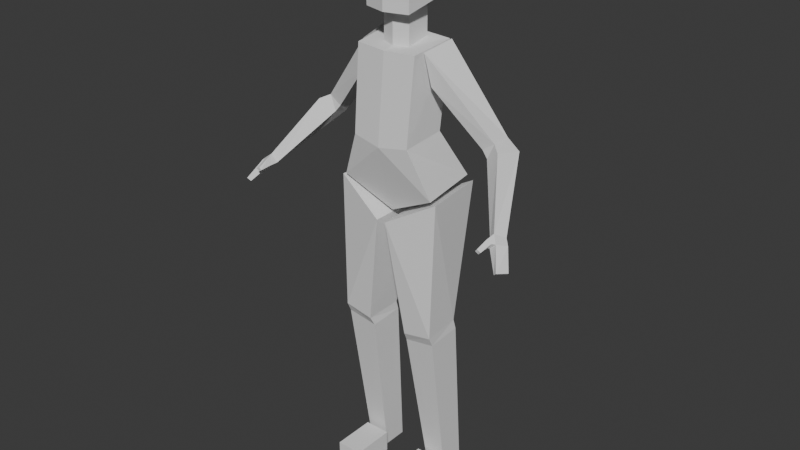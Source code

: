 # Source: hoshino_box_002.blend  (saved by Blender 4.5.90; exported with 4.5.12 LTS)
import bpy
from mathutils import Matrix  # noqa: F401  (used for matrix-valued properties, if any)

bpy.ops.wm.read_factory_settings(use_empty=True)
scene = bpy.context.scene
scene.name = 'Scene'

# ---- collections
col_collection = bpy.data.collections.new('Collection'); scene.collection.children.link(col_collection)
col_export = bpy.data.collections.new('Export'); scene.collection.children.link(col_export)

# ---- world
world_world = bpy.data.worlds.new('World'); scene.world = world_world
world_world.use_nodes = True; world_world.node_tree.nodes.clear()
_N = world_world.node_tree.nodes; _L = world_world.node_tree.links
n0 = _N.new('ShaderNodeOutputWorld'); n0.name = 'World Output'; n0.location = (200, 100)
n1 = _N.new('ShaderNodeBackground'); n1.name = 'Background'; n1.location = (-200, 100)
n1.inputs[0].default_value = (0.05088, 0.05088, 0.05088, 1.0)
_L.new(n1.outputs[0], n0.inputs[0])
n0.is_active_output = True
world_world.color = (0.05088, 0.05088, 0.05088)
world_world.sun_shadow_jitter_overblur = 0.0

# ---- meshes
me_cube = bpy.data.meshes.new('Cube')
me_cube.from_pydata([(0.07349, 0.002254, 0.0), (0.05323, -0.06814, 0.4362), (0.07349, 0.06932, 0.0), (0.05439, 0.02781, 0.4412), (0.1301, 0.002254, 0.0), (0.1359, -0.06856, 0.4499), (0.1301, 0.06932, 0.0), (0.1359, 0.0273, 0.4563), (0.361, -0.139, 0.8423), (0.01226, -0.1021, 0.7677), (0.3768, -0.1143, 0.8336), (0.005171, 0.1085, 0.7747), (0.3449, -0.1379, 0.8263), (0.1441, -0.07514, 0.843), (0.3661, -0.1112, 0.8106), (0.1255, 0.09713, 0.8429), (0.0, -0.05833, 0.7828), (0.0, -0.1099, 0.9622), (0.0, 0.1161, 0.7872), (0.0, 0.03318, 0.9762), (0.1314, -0.07821, 0.849), (0.07864, -0.1012, 0.9741), (0.1108, 0.09368, 0.8552), (0.08174, 0.01763, 0.9856), (0.09053, 0.03449, 1.135), (0.2191, 0.05255, 0.9806), (0.1015, -0.04162, 1.115), (0.2191, 0.0001256, 0.9806), (0.08287, -0.07938, 1.194), (0.08942, 0.03989, 1.207), (0.0, 0.03727, 1.213), (0.0, -0.08723, 1.191), (0.251, 0.0001256, 1.003), (0.08895, -0.05361, 1.196), (0.251, 0.05255, 1.003), (0.09955, 0.0335, 1.21), (0.0568, -0.08109, 0.4612), (0.05445, 0.02051, 0.4661), (0.1332, 0.02146, 0.4835), (0.1358, -0.08019, 0.4753), (0.4003, -0.1426, 0.7858), (0.3936, -0.1384, 0.7784), (0.3882, -0.1732, 0.7936), (0.3798, -0.1688, 0.7859), (0.2335, -0.002005, 0.9629), (0.2732, -0.01848, 0.9919), (0.2354, 0.03733, 0.9528), (0.2895, 0.04452, 0.9813), (0.3323, -0.1193, 0.8336), (0.3518, -0.09996, 0.8215), (0.3617, -0.09916, 0.8428), (0.3448, -0.1234, 0.8572), (0.05582, -0.136, 0.0), (0.05582, -0.136, 0.05964), (0.05582, -0.01912, 0.0), (0.05582, -0.01912, 0.05964), (0.1269, -0.136, 0.0), (0.1269, -0.136, 0.05964), (0.1269, -0.01912, 0.0), (0.1269, -0.01912, 0.05964), (0.0, -0.05603, 1.191), (0.0, -0.05593, 1.281), (0.0, 0.02307, 1.195), (0.0, 0.02244, 1.281), (0.0372, -0.04241, 1.194), (0.0372, -0.04241, 1.281), (0.0372, 0.02244, 1.194), (0.0372, 0.02244, 1.281), (0.0, -0.09081, 1.281), (0.0, -0.09081, 1.458), (-0.07349, 0.002254, 0.0), (-0.05323, -0.06814, 0.4362), (0.06117, -0.0738, 1.281), (0.06669, -0.07327, 1.458), (0.07421, 0.03356, 1.309), (0.06918, 0.03288, 1.458), (-0.07349, 0.06932, 0.0), (-0.05439, 0.02781, 0.4412), (-0.1301, 0.002254, 0.0), (-0.1359, -0.06856, 0.4499), (-0.1301, 0.06932, 0.0), (-0.1359, 0.0273, 0.4563), (-0.361, -0.139, 0.8423), (-0.01226, -0.1021, 0.7677), (-0.3768, -0.1143, 0.8336), (-0.005171, 0.1085, 0.7747), (-0.3449, -0.1379, 0.8263), (-0.1441, -0.07514, 0.843), (-0.3661, -0.1112, 0.8106), (-0.1255, 0.09713, 0.8429), (-0.1314, -0.07821, 0.849), (-0.07864, -0.1012, 0.9741), (-0.1108, 0.09368, 0.8552), (-0.08174, 0.01763, 0.9856), (-0.09053, 0.03449, 1.135), (-0.2191, 0.05255, 0.9806), (-0.1015, -0.04162, 1.115), (-0.2191, 0.0001256, 0.9806), (-0.08287, -0.07938, 1.194), (-0.08942, 0.03989, 1.207), (-0.251, 0.0001256, 1.003), (-0.08895, -0.05361, 1.196), (-0.251, 0.05255, 1.003), (-0.09955, 0.0335, 1.21), (-0.0568, -0.08109, 0.4612), (-0.05445, 0.02051, 0.4661), (-0.1332, 0.02146, 0.4835), (-0.1358, -0.08019, 0.4753), (-0.4003, -0.1426, 0.7858), (-0.3936, -0.1384, 0.7784), (-0.3882, -0.1732, 0.7936), (-0.3798, -0.1688, 0.7859), (-0.2335, -0.002005, 0.9629), (-0.2732, -0.01848, 0.9919), (-0.2354, 0.03733, 0.9528), (-0.2895, 0.04452, 0.9813), (-0.3323, -0.1193, 0.8336), (-0.3518, -0.09996, 0.8215), (-0.3617, -0.09916, 0.8428), (-0.3448, -0.1234, 0.8572), (-0.05582, -0.136, 0.0), (-0.05582, -0.136, 0.05964), (0.0, 0.07332, 1.303), (0.0, 0.06153, 1.458), (-0.05582, -0.01912, 0.0), (-0.05582, -0.01912, 0.05964), (-0.1269, -0.136, 0.0), (-0.1269, -0.136, 0.05964), (-0.1269, -0.01912, 0.0), (-0.1269, -0.01912, 0.05964), (0.3415, -0.1413, 0.8274), (0.3535, -0.1448, 0.8433), (0.3323, -0.1445, 0.8334), (0.3407, -0.1445, 0.8504), (0.3405, -0.1735, 0.8254), (0.348, -0.1763, 0.833), (0.3323, -0.1746, 0.8313), (0.3376, -0.1756, 0.8376), (-0.0372, -0.04241, 1.194), (-0.0372, -0.04241, 1.281), (-0.0372, 0.02244, 1.194), (-0.0372, 0.02244, 1.281), (-0.06117, -0.0738, 1.281), (-0.06669, -0.07327, 1.458), (-0.07421, 0.03356, 1.309), (-0.06918, 0.03288, 1.458), (-0.3415, -0.1413, 0.8274), (-0.3535, -0.1448, 0.8433), (-0.3323, -0.1445, 0.8334), (-0.3407, -0.1445, 0.8504), (-0.3405, -0.1735, 0.8254), (-0.348, -0.1763, 0.833), (-0.3323, -0.1746, 0.8313), (-0.3376, -0.1756, 0.8376)], [], [(0, 1, 3, 2), (2, 3, 7, 6), (6, 7, 5, 4), (4, 5, 1, 0), (2, 6, 4, 0), (37, 38, 7, 3), (36, 9, 11, 37), (37, 11, 15, 38), (38, 15, 13, 39), (39, 13, 9, 36), (38, 39, 5, 7), (15, 11, 9, 13), (18, 19, 23, 22), (22, 23, 21, 20), (20, 21, 17, 16), (18, 22, 20, 16), (21, 23, 29, 28), (25, 24, 35, 34), (27, 26, 24, 25), (23, 19, 30, 29), (17, 21, 28, 31), (29, 30, 31, 28), (34, 35, 33, 32), (32, 33, 26, 27), (8, 51, 133, 131), (35, 24, 26, 33), (48, 49, 14, 12), (8, 12, 43, 42), (36, 37, 3, 1), (39, 36, 1, 5), (49, 50, 10, 14), (50, 51, 8, 10), (41, 40, 42, 43), (14, 10, 40, 41), (10, 8, 42, 40), (12, 14, 41, 43), (34, 32, 45, 47), (25, 34, 47, 46), (27, 25, 46, 44), (32, 27, 44, 45), (47, 45, 51, 50), (46, 47, 50, 49), (44, 46, 49, 48), (45, 44, 48, 51), (52, 53, 55, 54), (54, 55, 59, 58), (58, 59, 57, 56), (56, 57, 53, 52), (54, 58, 56, 52), (59, 55, 53, 57), (62, 63, 67, 66), (66, 67, 65, 64), (64, 65, 61, 60), (62, 66, 64, 60), (67, 63, 61, 65), (122, 123, 75, 74), (74, 75, 73, 72), (72, 73, 69, 68), (122, 74, 72, 68), (78, 70, 71, 79), (76, 80, 81, 77), (99, 98, 31, 30), (93, 99, 30, 19), (80, 78, 79, 81), (102, 100, 101, 103), (95, 102, 103, 94), (97, 95, 94, 96), (115, 118, 119, 113), (95, 114, 115, 102), (117, 88, 84, 118), (17, 31, 98, 91), (82, 147, 149, 119), (106, 107, 87, 89), (105, 77, 81, 106), (100, 97, 96, 101), (103, 101, 96, 94), (92, 90, 91, 93), (89, 87, 83, 85), (107, 104, 83, 87), (91, 98, 99, 93), (104, 105, 85, 83), (105, 106, 89, 85), (18, 92, 93, 19), (106, 81, 79, 107), (112, 116, 117, 114), (90, 16, 17, 91), (113, 119, 116, 112), (82, 110, 111, 86), (18, 16, 90, 92), (116, 86, 88, 117), (102, 115, 113, 100), (120, 124, 125, 121), (104, 71, 77, 105), (97, 112, 114, 95), (114, 117, 118, 115), (118, 84, 82, 119), (84, 108, 110, 82), (88, 109, 108, 84), (86, 111, 109, 88), (107, 79, 71, 104), (124, 120, 126, 128), (100, 113, 112, 97), (109, 111, 110, 108), (129, 127, 121, 125), (124, 128, 129, 125), (62, 60, 138, 140), (141, 139, 61, 63), (128, 126, 127, 129), (126, 120, 121, 127), (62, 140, 141, 63), (122, 68, 142, 144), (145, 143, 69, 123), (140, 138, 139, 141), (138, 60, 61, 139), (122, 144, 145, 123), (144, 142, 143, 145), (142, 68, 69, 143), (76, 70, 78, 80), (75, 123, 69, 73), (70, 76, 77, 71), (131, 133, 137, 135), (12, 8, 131, 130), (48, 12, 130, 132), (51, 48, 132, 133), (137, 136, 134, 135), (130, 131, 135, 134), (133, 132, 136, 137), (132, 130, 134, 136), (147, 151, 153, 149), (86, 146, 147, 82), (116, 148, 146, 86), (119, 149, 148, 116), (153, 151, 150, 152), (146, 150, 151, 147), (149, 153, 152, 148), (148, 152, 150, 146)])
_uv = me_cube.uv_layers.new(name='UVMap')
_uv.uv.foreach_set('vector', [0.375, 0.0, 0.625, 0.0, 0.625, 0.25, 0.375, 0.25, 0.375, 0.25, 0.625, 0.25, 0.625, 0.5, 0.375, 0.5, 0.375, 0.5, 0.625, 0.5, 0.625, 0.75, 0.375, 0.75, 0.375, 0.75, 0.625, 0.75, 0.625, 1.0, 0.375, 1.0, 0.125, 0.5, 0.375, 0.5, 0.375, 0.75, 0.125, 0.75, 0.3999, 0.25, 0.3999, 0.5, 0.625, 0.5, 0.625, 0.25, 0.3999, 0.0, 0.625, 0.0, 0.625, 0.25, 0.3999, 0.25, 0.3999, 0.25, 0.625, 0.25, 0.625, 0.5, 0.3999, 0.5, 0.3999, 0.5, 0.625, 0.5, 0.625, 0.75, 0.4054, 0.75, 0.4054, 0.75, 0.625, 0.75, 0.625, 1.0, 0.3999, 1.0, 0.3999, 0.5, 0.4054, 0.75, 0.625, 0.75, 0.625, 0.5, 0.625, 0.5, 0.875, 0.5, 0.875, 0.75, 0.625, 0.75, 0.375, 0.25, 0.625, 0.25, 0.625, 0.5, 0.375, 0.5, 0.375, 0.5, 0.625, 0.5, 0.625, 0.75, 0.375, 0.75, 0.375, 0.75, 0.625, 0.75, 0.625, 1.0, 0.375, 1.0, 0.125, 0.5, 0.375, 0.5, 0.375, 0.75, 0.125, 0.75, 0.625, 0.75, 0.625, 0.5, 0.625, 0.5, 0.625, 0.75, 0.3761, 0.25, 0.625, 0.25, 0.625, 0.5, 0.3761, 0.5, 0.3761, 0.0, 0.625, 0.0, 0.625, 0.25, 0.3761, 0.25, 0.625, 0.5, 0.625, 0.25, 0.625, 0.25, 0.625, 0.5, 0.625, 1.0, 0.625, 0.75, 0.625, 0.75, 0.625, 1.0, 0.625, 0.5, 0.875, 0.5, 0.875, 0.75, 0.625, 0.75, 0.3761, 0.5, 0.625, 0.5, 0.625, 0.75, 0.3761, 0.75, 0.3761, 0.75, 0.625, 0.75, 0.625, 1.0, 0.3761, 1.0, 0.375, 0.75, 0.375, 0.75, 0.375, 0.75, 0.375, 0.75, 0.625, 0.5, 0.875, 0.5, 0.875, 0.75, 0.625, 0.75, 0.375, 0.0, 0.375, 0.25, 0.375, 0.2844, 0.375, -0.0001747, 0.375, 0.75, 0.375, 0.9064, 0.375, 0.8431, 0.375, 0.75, 0.3999, 0.0, 0.3999, 0.25, 0.625, 0.25, 0.625, 0.0, 0.4054, 0.75, 0.3999, 1.0, 0.625, 1.0, 0.625, 0.75, 0.375, 0.25, 0.375, 0.4408, 0.375, 0.5, 0.375, 0.2844, 0.375, 0.4408, 0.375, 0.75, 0.375, 0.75, 0.375, 0.5, 0.206, 0.5176, 0.375, 0.5, 0.375, 0.75, 0.2016, 0.7574, 0.375, 0.2844, 0.375, 0.5, 0.375, 0.5, 0.375, 0.3851, 0.375, 0.5, 0.375, 0.75, 0.375, 0.75, 0.375, 0.5, 0.375, -0.0001747, 0.375, 0.2844, 0.375, 0.3851, 0.375, -0.009584, 0.3761, 0.5, 0.3761, 0.75, 0.375, 0.75, 0.375, 0.5, 0.3761, 0.25, 0.3761, 0.5, 0.375, 0.5, 0.375, 0.25, 0.3761, 0.0, 0.3761, 0.25, 0.375, 0.25, 0.375, 0.0, 0.3761, 0.75, 0.3761, 1.0, 0.375, 1.0, 0.375, 0.75, 0.375, 0.5, 0.375, 0.75, 0.375, 0.75, 0.375, 0.4408, 0.375, 0.25, 0.375, 0.5, 0.375, 0.4408, 0.375, 0.25, 0.375, 0.0, 0.375, 0.25, 0.375, 0.25, 0.375, 0.0, 0.375, 0.75, 0.375, 1.0, 0.375, 1.0, 0.375, 0.75, 0.375, 0.0, 0.625, 0.0, 0.625, 0.25, 0.375, 0.25, 0.375, 0.25, 0.625, 0.25, 0.625, 0.5, 0.375, 0.5, 0.375, 0.5, 0.625, 0.5, 0.625, 0.75, 0.375, 0.75, 0.375, 0.75, 0.625, 0.75, 0.625, 1.0, 0.375, 1.0, 0.125, 0.5, 0.375, 0.5, 0.375, 0.75, 0.125, 0.75, 0.625, 0.5, 0.875, 0.5, 0.875, 0.75, 0.625, 0.75, 0.375, 0.25, 0.625, 0.25, 0.625, 0.5, 0.375, 0.5, 0.375, 0.5, 0.625, 0.5, 0.625, 0.75, 0.375, 0.75, 0.375, 0.75, 0.625, 0.75, 0.625, 1.0, 0.375, 1.0, 0.125, 0.5, 0.375, 0.5, 0.375, 0.75, 0.125, 0.75, 0.625, 0.5, 0.875, 0.5, 0.875, 0.75, 0.625, 0.75, 0.3733, 0.2601, 0.6326, 0.3386, 0.6623, 0.5369, 0.3402, 0.4619, 0.3402, 0.4619, 0.6623, 0.5369, 0.6684, 0.7564, 0.3257, 0.7657, 0.3257, 0.7657, 0.6684, 0.7564, 0.625, 1.0, 0.375, 1.0, 0.1353, 0.4982, 0.3402, 0.4619, 0.3257, 0.7657, 0.125, 0.75, 0.375, 0.75, 0.375, 1.0, 0.625, 1.0, 0.625, 0.75, 0.375, 0.25, 0.375, 0.5, 0.625, 0.5, 0.625, 0.25, 0.625, 0.5, 0.625, 0.75, 0.875, 0.75, 0.875, 0.5, 0.625, 0.5, 0.625, 0.5, 0.625, 0.25, 0.625, 0.25, 0.375, 0.5, 0.375, 0.75, 0.625, 0.75, 0.625, 0.5, 0.3761, 0.5, 0.3761, 0.75, 0.625, 0.75, 0.625, 0.5, 0.3761, 0.25, 0.3761, 0.5, 0.625, 0.5, 0.625, 0.25, 0.3761, 0.0, 0.3761, 0.25, 0.625, 0.25, 0.625, 0.0, 0.375, 0.5, 0.375, 0.4408, 0.375, 0.75, 0.375, 0.75, 0.3761, 0.25, 0.375, 0.25, 0.375, 0.5, 0.3761, 0.5, 0.375, 0.25, 0.375, 0.2844, 0.375, 0.5, 0.375, 0.4408, 0.625, 1.0, 0.625, 1.0, 0.625, 0.75, 0.625, 0.75, 0.375, 0.75, 0.375, 0.75, 0.375, 0.75, 0.375, 0.75, 0.3999, 0.5, 0.4054, 0.75, 0.625, 0.75, 0.625, 0.5, 0.3999, 0.25, 0.625, 0.25, 0.625, 0.5, 0.3999, 0.5, 0.3761, 0.75, 0.3761, 1.0, 0.625, 1.0, 0.625, 0.75, 0.625, 0.5, 0.625, 0.75, 0.875, 0.75, 0.875, 0.5, 0.375, 0.5, 0.375, 0.75, 0.625, 0.75, 0.625, 0.5, 0.625, 0.5, 0.625, 0.75, 0.875, 0.75, 0.875, 0.5, 0.4054, 0.75, 0.3999, 1.0, 0.625, 1.0, 0.625, 0.75, 0.625, 0.75, 0.625, 0.75, 0.625, 0.5, 0.625, 0.5, 0.3999, 0.0, 0.3999, 0.25, 0.625, 0.25, 0.625, 0.0, 0.3999, 0.25, 0.3999, 0.5, 0.625, 0.5, 0.625, 0.25, 0.375, 0.25, 0.375, 0.5, 0.625, 0.5, 0.625, 0.25, 0.3999, 0.5, 0.625, 0.5, 0.625, 0.75, 0.4054, 0.75, 0.375, 0.0, 0.375, 0.0, 0.375, 0.25, 0.375, 0.25, 0.375, 0.75, 0.375, 1.0, 0.625, 1.0, 0.625, 0.75, 0.375, 0.75, 0.375, 0.75, 0.375, 1.0, 0.375, 1.0, 0.375, 0.75, 0.375, 0.75, 0.375, 0.8431, 0.375, 0.9064, 0.125, 0.5, 0.125, 0.75, 0.375, 0.75, 0.375, 0.5, 0.375, 0.0, 0.375, -0.0001747, 0.375, 0.2844, 0.375, 0.25, 0.3761, 0.5, 0.375, 0.5, 0.375, 0.75, 0.3761, 0.75, 0.375, 0.0, 0.375, 0.25, 0.625, 0.25, 0.625, 0.0, 0.3999, 0.0, 0.625, 0.0, 0.625, 0.25, 0.3999, 0.25, 0.3761, 0.0, 0.375, 0.0, 0.375, 0.25, 0.3761, 0.25, 0.375, 0.25, 0.375, 0.25, 0.375, 0.4408, 0.375, 0.5, 0.375, 0.4408, 0.375, 0.5, 0.375, 0.75, 0.375, 0.75, 0.375, 0.5, 0.375, 0.5, 0.375, 0.75, 0.375, 0.75, 0.375, 0.2844, 0.375, 0.3851, 0.375, 0.5, 0.375, 0.5, 0.375, -0.0001747, 0.375, -0.009584, 0.375, 0.3851, 0.375, 0.2844, 0.4054, 0.75, 0.625, 0.75, 0.625, 1.0, 0.3999, 1.0, 0.125, 0.5, 0.125, 0.75, 0.375, 0.75, 0.375, 0.5, 0.3761, 0.75, 0.375, 0.75, 0.375, 1.0, 0.3761, 1.0, 0.206, 0.5176, 0.2016, 0.7574, 0.375, 0.75, 0.375, 0.5, 0.625, 0.5, 0.625, 0.75, 0.875, 0.75, 0.875, 0.5, 0.375, 0.25, 0.375, 0.5, 0.625, 0.5, 0.625, 0.25, 0.125, 0.5, 0.125, 0.75, 0.375, 0.75, 0.375, 0.5, 0.625, 0.5, 0.625, 0.75, 0.875, 0.75, 0.875, 0.5, 0.375, 0.5, 0.375, 0.75, 0.625, 0.75, 0.625, 0.5, 0.375, 0.75, 0.375, 1.0, 0.625, 1.0, 0.625, 0.75, 0.375, 0.25, 0.375, 0.5, 0.625, 0.5, 0.625, 0.25, 0.1353, 0.4982, 0.125, 0.75, 0.3257, 0.7657, 0.3402, 0.4619, 0.6623, 0.5369, 0.6684, 0.7564, 0.875, 0.75, 0.8056, 0.5186, 0.375, 0.5, 0.375, 0.75, 0.625, 0.75, 0.625, 0.5, 0.375, 0.75, 0.375, 1.0, 0.625, 1.0, 0.625, 0.75, 0.3733, 0.2601, 0.3402, 0.4619, 0.6623, 0.5369, 0.6326, 0.3386, 0.3402, 0.4619, 0.3257, 0.7657, 0.6684, 0.7564, 0.6623, 0.5369, 0.3257, 0.7657, 0.375, 1.0, 0.625, 1.0, 0.6684, 0.7564, 0.125, 0.5, 0.125, 0.75, 0.375, 0.75, 0.375, 0.5, 0.6623, 0.5369, 0.8056, 0.5186, 0.875, 0.75, 0.6684, 0.7564, 0.375, 0.0, 0.375, 0.25, 0.625, 0.25, 0.625, 0.0, 0.375, 0.75, 0.375, 0.75, 0.375, 0.75, 0.375, 0.75, 0.375, 0.9064, 0.375, 0.75, 0.375, 0.75, 0.375, 0.9064, 0.375, 0.0, 0.375, -0.0001747, 0.375, -0.0001747, 0.375, -0.0001206, 0.375, 0.75, 0.375, 1.0, 0.375, 0.9354, 0.375, 0.75, 0.375, 0.75, 0.375, 0.9354, 0.375, 0.9064, 0.375, 0.75, 0.375, 0.9064, 0.375, 0.75, 0.375, 0.75, 0.375, 0.9064, 0.375, 0.75, 0.375, 0.9354, 0.375, 0.9354, 0.375, 0.75, 0.375, -0.0001206, 0.375, -0.0001747, 0.375, -0.0001747, 0.375, -0.0001206, 0.375, 0.75, 0.375, 0.75, 0.375, 0.75, 0.375, 0.75, 0.375, 0.9064, 0.375, 0.9064, 0.375, 0.75, 0.375, 0.75, 0.375, 0.0, 0.375, -0.0001206, 0.375, -0.0001747, 0.375, -0.0001747, 0.375, 0.75, 0.375, 0.75, 0.375, 0.9354, 0.375, 1.0, 0.375, 0.75, 0.375, 0.75, 0.375, 0.9064, 0.375, 0.9354, 0.375, 0.9064, 0.375, 0.9064, 0.375, 0.75, 0.375, 0.75, 0.375, 0.75, 0.375, 0.75, 0.375, 0.9354, 0.375, 0.9354, 0.375, -0.0001206, 0.375, -0.0001206, 0.375, -0.0001747, 0.375, -0.0001747])
me_cube.update()
arm_root = bpy.data.armatures.new('root')  # bones are not reproduced

# ---- objects
ob_cube = bpy.data.objects.new('Cube', me_cube)
ob_root = bpy.data.objects.new('root', arm_root)
ob_skm_quinn = bpy.data.objects.new('SKM_Quinn', None)

# ---- transforms, parenting, visibility, modifiers, constraints
ob_cube.location = (0.0, 0.0, 0.0)
ob_root.parent = ob_skm_quinn
ob_root.location = (0.2371, 0.0, 0.0)
ob_root.scale = (0.7918, 0.7918, 0.7918)
ob_skm_quinn.location = (0.0, 0.0, 0.0)
ob_skm_quinn.scale = (0.01, 0.01, 0.01)
ob_skm_quinn.color = (0.8, 0.8, 0.8, 1.0)

# ---- collection membership
col_collection.objects.link(ob_cube)
col_collection.objects.link(ob_root)
col_collection.objects.link(ob_skm_quinn)

# ---- scene / render settings (as saved in the file)
scene.frame_start = 1; scene.frame_end = 250; scene.frame_set(1)
scene.render.engine = 'BLENDER_EEVEE_NEXT'
scene.render.fps = 25
bpy.context.view_layer.update()

# ---- added for rendering (the .blend has no active camera and no usable light): camera, sun
cam_auto = bpy.data.cameras.new('AutoCamera')
cam_auto.lens = 50.0
cam_auto.sensor_width = 36.0
cam_auto.clip_end = 1000.0
ob_auto_camera = bpy.data.objects.new('AutoCamera', cam_auto)
scene.collection.objects.link(ob_auto_camera)
ob_auto_camera.location = (1.56264, -1.90527, 1.97913)
ob_auto_camera.rotation_euler = (1.09748, -7.21219e-08, 0.694738)
scene.camera = ob_auto_camera
light_auto_sun = bpy.data.lights.new('AutoSun', 'SUN')
light_auto_sun.energy = 3.0
light_auto_sun.angle = 0.0523599
ob_auto_sun = bpy.data.objects.new('AutoSun', light_auto_sun)
scene.collection.objects.link(ob_auto_sun)
ob_auto_sun.rotation_euler = (0.872665, 0.174533, 0.523599)
bpy.context.view_layer.update()
